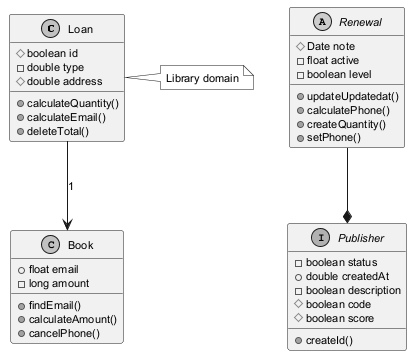

The diagram above was rendered by PlantUML. Its source (embedded in the PNG):
@startuml
skinparam monochrome true
skinparam defaultFontSize 11
class Loan {
  #boolean id
  -double type
  #double address
  +calculateQuantity()
  +calculateEmail()
  +deleteTotal()
}
abstract class Renewal {
  #Date note
  -float active
  -boolean level
  +updateUpdatedat()
  +calculatePhone()
  +createQuantity()
  +setPhone()
}
interface Publisher {
  -boolean status
  +double createdAt
  -boolean description
  #boolean code
  #boolean score
  +createId()
}
class Book {
  +float email
  -long amount
  +findEmail()
  +calculateAmount()
  +cancelPhone()
}
Renewal --* Publisher
Loan --> Book : "1"
note right of Loan : Library domain
@enduml